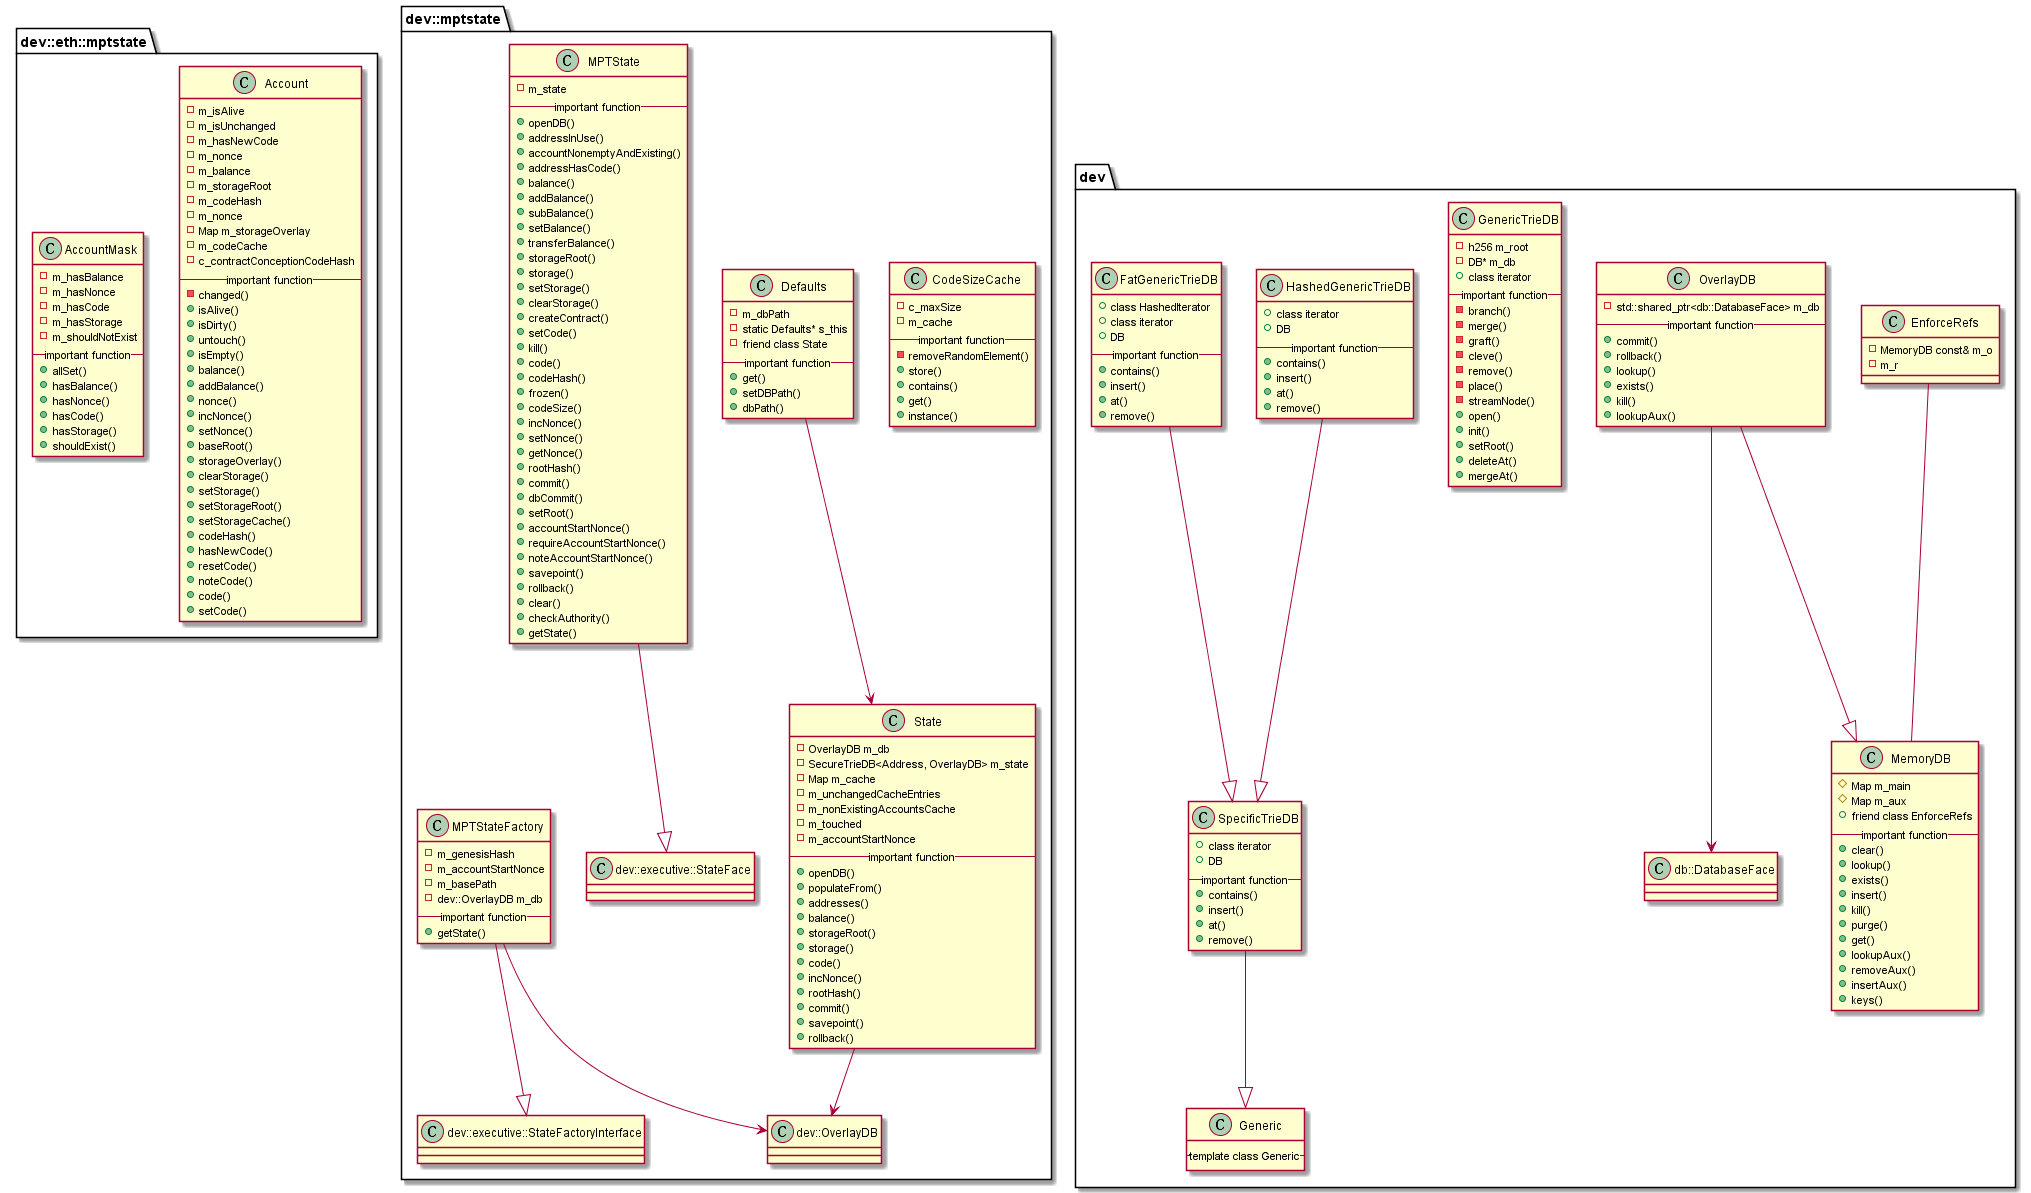

The diagram above was rendered by PlantUML. Its source (embedded in the PNG):
@startuml
namespace dev::eth::mptstate{

class Account{
 - m_isAlive
 - m_isUnchanged
 - m_hasNewCode
 - m_nonce
 - m_balance
 - m_storageRoot
 - m_codeHash
 - m_nonce
 - Map m_storageOverlay
 - m_codeCache
 - c_contractConceptionCodeHash
 -- important function --
 - changed()
 + isAlive()
 + isDirty()
 + untouch()
 + isEmpty()
 + balance()
 + addBalance()
 + nonce()
 + incNonce()
 + setNonce()
 + baseRoot()
 + storageOverlay()
 + clearStorage()
 + setStorage()
 + setStorageRoot()
 + setStorageCache()
 + codeHash()
 + hasNewCode()
 + resetCode()
 + noteCode()
 + code()
 + setCode()
}

class AccountMask{
 -  m_hasBalance
 -  m_hasNonce
 -  m_hasCode
 -  m_hasStorage
 -  m_shouldNotExist
 -- important function --
 + allSet()
 + hasBalance()
 + hasNonce()
 + hasCode()
 + hasStorage()
 + shouldExist()
}




}

namespace dev::mptstate{

class CodeSizeCache{
 - c_maxSize
 - m_cache
 -- important function --
 - removeRandomElement()
 + store()
 + contains()
 + get()
 + instance()
}

class Defaults{
 - m_dbPath
 - static Defaults* s_this
 - friend class State
 -- important function --
 + get()
 + setDBPath()
 + dbPath()
}

class State{
 - OverlayDB m_db
 - SecureTrieDB<Address, OverlayDB> m_state
 - Map m_cache
 - m_unchangedCacheEntries
 - m_nonExistingAccountsCache
 - m_touched
 - m_accountStartNonce
 -- important function --
 + openDB()
 + populateFrom()
 + addresses()
 + balance()
 + storageRoot()
 + storage()
 + code()
 + incNonce()
 + rootHash()
 + commit()
 + savepoint()
 + rollback()
}

class MPTState{
 - m_state
 -- important function --
 + openDB()
 + addressInUse()
 + accountNonemptyAndExisting()
 + addressHasCode()
 + balance()
 + addBalance()
 + subBalance()
 + setBalance()
 + transferBalance()
 + storageRoot()
 + storage()
 + setStorage()
 + clearStorage()
 + createContract()
 + setCode()
 + kill()
 + code()
 + codeHash()
 + frozen()
 + codeSize()
 + incNonce()
 + setNonce()
 + getNonce()
 + rootHash()
 + commit()
 + dbCommit()
 + setRoot()
 + accountStartNonce()
 + requireAccountStartNonce()
 + noteAccountStartNonce()
 + savepoint()
 + rollback()
 + clear()
 + checkAuthority()
 + getState()
}

class MPTStateFactory{
 - m_genesisHash
 - m_accountStartNonce
 - m_basePath
 - dev::OverlayDB m_db
 -- important function --
 + getState()
}

MPTStateFactory --|> dev::executive::StateFactoryInterface
MPTState --|> dev::executive::StateFace
Defaults --> State
MPTStateFactory --> dev::OverlayDB
State --> dev::OverlayDB
}


namespace dev{

class MemoryDB{
 # Map m_main
 # Map m_aux
 + friend class EnforceRefs
 -- important function --
 + clear()
 + lookup()
 + exists()
 + insert()
 + kill()
 + purge()
 + get()
 + lookupAux()
 + removeAux()
 + insertAux()
 + keys()
}

class EnforceRefs{
 - MemoryDB const& m_o
 - m_r
}

class OverlayDB{
 - std::shared_ptr<db::DatabaseFace> m_db
 -- important function --
 + commit()
 + rollback()
 + lookup()
 + exists()
 + kill()
 + lookupAux()
}

class GenericTrieDB{
 - h256 m_root
 - DB* m_db 
 + class iterator
 -- important function --
 - branch()
 - merge()
 - graft()
 - cleve()
 - remove()
 - place()
 - streamNode()
 + open()
 + init()
 + setRoot()
 + deleteAt()
 + mergeAt()
}

class SpecificTrieDB {
 + class iterator
 + DB
 -- important function --
 + contains()
 + insert()
 + at()
 + remove()
}

class Generic{
 -- template class Generic --
}

class HashedGenericTrieDB{
 + class iterator
 + DB
 -- important function --
 + contains()
 + insert()
 + at()
 + remove()
}

class FatGenericTrieDB {
 + class HashedIterator
 + class iterator
 + DB
 -- important function --
 + contains()
 + insert()
 + at()
 + remove()
}

EnforceRefs -- MemoryDB
OverlayDB --|> MemoryDB
OverlayDB --> db::DatabaseFace
SpecificTrieDB --|> Generic
HashedGenericTrieDB --|> SpecificTrieDB
FatGenericTrieDB --|> SpecificTrieDB

}

@enduml